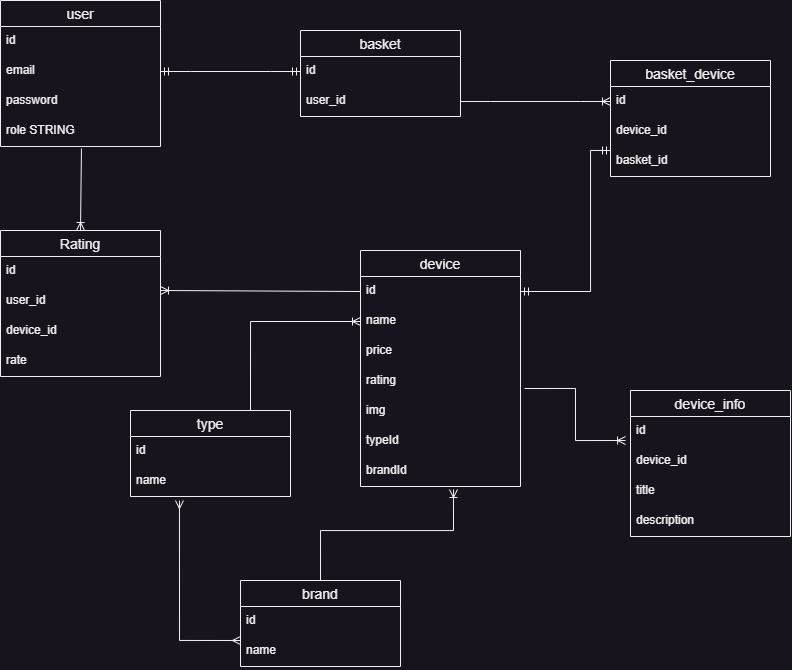

The diagram above was exported from draw.io. Its source (the exported page's mxGraphModel, read from the mxfile embedded in the PNG):
<mxGraphModel dx="619" dy="685" grid="1" gridSize="10" guides="1" tooltips="1" connect="1" arrows="1" fold="1" page="1" pageScale="1" pageWidth="850" pageHeight="1100" math="0" shadow="0">
  <root>
    <mxCell id="0" />
    <mxCell id="1" parent="0" />
    <mxCell id="6l0QHA2ABfh2M36Sy9fP-1" value="user" style="swimlane;fontStyle=0;childLayout=stackLayout;horizontal=1;startSize=26;horizontalStack=0;resizeParent=1;resizeParentMax=0;resizeLast=0;collapsible=1;marginBottom=0;align=center;fontSize=14;" vertex="1" parent="1">
      <mxGeometry x="20" y="30" width="160" height="146" as="geometry" />
    </mxCell>
    <mxCell id="6l0QHA2ABfh2M36Sy9fP-2" value="id" style="text;strokeColor=none;fillColor=none;spacingLeft=4;spacingRight=4;overflow=hidden;rotatable=0;points=[[0,0.5],[1,0.5]];portConstraint=eastwest;fontSize=12;" vertex="1" parent="6l0QHA2ABfh2M36Sy9fP-1">
      <mxGeometry y="26" width="160" height="30" as="geometry" />
    </mxCell>
    <mxCell id="6l0QHA2ABfh2M36Sy9fP-7" value="email" style="text;strokeColor=none;fillColor=none;spacingLeft=4;spacingRight=4;overflow=hidden;rotatable=0;points=[[0,0.5],[1,0.5]];portConstraint=eastwest;fontSize=12;" vertex="1" parent="6l0QHA2ABfh2M36Sy9fP-1">
      <mxGeometry y="56" width="160" height="30" as="geometry" />
    </mxCell>
    <mxCell id="6l0QHA2ABfh2M36Sy9fP-3" value="password" style="text;strokeColor=none;fillColor=none;spacingLeft=4;spacingRight=4;overflow=hidden;rotatable=0;points=[[0,0.5],[1,0.5]];portConstraint=eastwest;fontSize=12;" vertex="1" parent="6l0QHA2ABfh2M36Sy9fP-1">
      <mxGeometry y="86" width="160" height="30" as="geometry" />
    </mxCell>
    <mxCell id="6l0QHA2ABfh2M36Sy9fP-6" value="role STRING" style="text;strokeColor=none;fillColor=none;spacingLeft=4;spacingRight=4;overflow=hidden;rotatable=0;points=[[0,0.5],[1,0.5]];portConstraint=eastwest;fontSize=12;" vertex="1" parent="6l0QHA2ABfh2M36Sy9fP-1">
      <mxGeometry y="116" width="160" height="30" as="geometry" />
    </mxCell>
    <mxCell id="6l0QHA2ABfh2M36Sy9fP-8" value="basket" style="swimlane;fontStyle=0;childLayout=stackLayout;horizontal=1;startSize=26;horizontalStack=0;resizeParent=1;resizeParentMax=0;resizeLast=0;collapsible=1;marginBottom=0;align=center;fontSize=14;" vertex="1" parent="1">
      <mxGeometry x="320" y="60" width="160" height="86" as="geometry" />
    </mxCell>
    <mxCell id="6l0QHA2ABfh2M36Sy9fP-9" value="id" style="text;strokeColor=none;fillColor=none;spacingLeft=4;spacingRight=4;overflow=hidden;rotatable=0;points=[[0,0.5],[1,0.5]];portConstraint=eastwest;fontSize=12;" vertex="1" parent="6l0QHA2ABfh2M36Sy9fP-8">
      <mxGeometry y="26" width="160" height="30" as="geometry" />
    </mxCell>
    <mxCell id="6l0QHA2ABfh2M36Sy9fP-10" value="user_id" style="text;strokeColor=none;fillColor=none;spacingLeft=4;spacingRight=4;overflow=hidden;rotatable=0;points=[[0,0.5],[1,0.5]];portConstraint=eastwest;fontSize=12;" vertex="1" parent="6l0QHA2ABfh2M36Sy9fP-8">
      <mxGeometry y="56" width="160" height="30" as="geometry" />
    </mxCell>
    <mxCell id="6l0QHA2ABfh2M36Sy9fP-13" value="" style="edgeStyle=entityRelationEdgeStyle;fontSize=12;html=1;endArrow=ERmandOne;startArrow=ERmandOne;rounded=0;entryX=0;entryY=0.5;entryDx=0;entryDy=0;exitX=1;exitY=0.5;exitDx=0;exitDy=0;" edge="1" parent="1" source="6l0QHA2ABfh2M36Sy9fP-7" target="6l0QHA2ABfh2M36Sy9fP-9">
      <mxGeometry width="100" height="100" relative="1" as="geometry">
        <mxPoint x="220" y="160" as="sourcePoint" />
        <mxPoint x="320" y="60" as="targetPoint" />
      </mxGeometry>
    </mxCell>
    <mxCell id="6l0QHA2ABfh2M36Sy9fP-14" value="device" style="swimlane;fontStyle=0;childLayout=stackLayout;horizontal=1;startSize=26;horizontalStack=0;resizeParent=1;resizeParentMax=0;resizeLast=0;collapsible=1;marginBottom=0;align=center;fontSize=14;" vertex="1" parent="1">
      <mxGeometry x="380" y="280" width="160" height="236" as="geometry" />
    </mxCell>
    <mxCell id="6l0QHA2ABfh2M36Sy9fP-15" value="id" style="text;strokeColor=none;fillColor=none;spacingLeft=4;spacingRight=4;overflow=hidden;rotatable=0;points=[[0,0.5],[1,0.5]];portConstraint=eastwest;fontSize=12;" vertex="1" parent="6l0QHA2ABfh2M36Sy9fP-14">
      <mxGeometry y="26" width="160" height="30" as="geometry" />
    </mxCell>
    <mxCell id="6l0QHA2ABfh2M36Sy9fP-16" value="name" style="text;strokeColor=none;fillColor=none;spacingLeft=4;spacingRight=4;overflow=hidden;rotatable=0;points=[[0,0.5],[1,0.5]];portConstraint=eastwest;fontSize=12;" vertex="1" parent="6l0QHA2ABfh2M36Sy9fP-14">
      <mxGeometry y="56" width="160" height="30" as="geometry" />
    </mxCell>
    <mxCell id="6l0QHA2ABfh2M36Sy9fP-17" value="price" style="text;strokeColor=none;fillColor=none;spacingLeft=4;spacingRight=4;overflow=hidden;rotatable=0;points=[[0,0.5],[1,0.5]];portConstraint=eastwest;fontSize=12;" vertex="1" parent="6l0QHA2ABfh2M36Sy9fP-14">
      <mxGeometry y="86" width="160" height="30" as="geometry" />
    </mxCell>
    <mxCell id="6l0QHA2ABfh2M36Sy9fP-18" value="rating" style="text;strokeColor=none;fillColor=none;spacingLeft=4;spacingRight=4;overflow=hidden;rotatable=0;points=[[0,0.5],[1,0.5]];portConstraint=eastwest;fontSize=12;" vertex="1" parent="6l0QHA2ABfh2M36Sy9fP-14">
      <mxGeometry y="116" width="160" height="30" as="geometry" />
    </mxCell>
    <mxCell id="6l0QHA2ABfh2M36Sy9fP-19" value="img" style="text;strokeColor=none;fillColor=none;spacingLeft=4;spacingRight=4;overflow=hidden;rotatable=0;points=[[0,0.5],[1,0.5]];portConstraint=eastwest;fontSize=12;" vertex="1" parent="6l0QHA2ABfh2M36Sy9fP-14">
      <mxGeometry y="146" width="160" height="30" as="geometry" />
    </mxCell>
    <mxCell id="6l0QHA2ABfh2M36Sy9fP-20" value="typeId" style="text;strokeColor=none;fillColor=none;spacingLeft=4;spacingRight=4;overflow=hidden;rotatable=0;points=[[0,0.5],[1,0.5]];portConstraint=eastwest;fontSize=12;" vertex="1" parent="6l0QHA2ABfh2M36Sy9fP-14">
      <mxGeometry y="176" width="160" height="30" as="geometry" />
    </mxCell>
    <mxCell id="6l0QHA2ABfh2M36Sy9fP-21" value="brandId" style="text;strokeColor=none;fillColor=none;spacingLeft=4;spacingRight=4;overflow=hidden;rotatable=0;points=[[0,0.5],[1,0.5]];portConstraint=eastwest;fontSize=12;" vertex="1" parent="6l0QHA2ABfh2M36Sy9fP-14">
      <mxGeometry y="206" width="160" height="30" as="geometry" />
    </mxCell>
    <mxCell id="6l0QHA2ABfh2M36Sy9fP-22" value="type" style="swimlane;fontStyle=0;childLayout=stackLayout;horizontal=1;startSize=26;horizontalStack=0;resizeParent=1;resizeParentMax=0;resizeLast=0;collapsible=1;marginBottom=0;align=center;fontSize=14;" vertex="1" parent="1">
      <mxGeometry x="150" y="440" width="160" height="86" as="geometry" />
    </mxCell>
    <mxCell id="6l0QHA2ABfh2M36Sy9fP-23" value="id" style="text;strokeColor=none;fillColor=none;spacingLeft=4;spacingRight=4;overflow=hidden;rotatable=0;points=[[0,0.5],[1,0.5]];portConstraint=eastwest;fontSize=12;" vertex="1" parent="6l0QHA2ABfh2M36Sy9fP-22">
      <mxGeometry y="26" width="160" height="30" as="geometry" />
    </mxCell>
    <mxCell id="6l0QHA2ABfh2M36Sy9fP-24" value="name" style="text;strokeColor=none;fillColor=none;spacingLeft=4;spacingRight=4;overflow=hidden;rotatable=0;points=[[0,0.5],[1,0.5]];portConstraint=eastwest;fontSize=12;" vertex="1" parent="6l0QHA2ABfh2M36Sy9fP-22">
      <mxGeometry y="56" width="160" height="30" as="geometry" />
    </mxCell>
    <mxCell id="6l0QHA2ABfh2M36Sy9fP-26" value="brand" style="swimlane;fontStyle=0;childLayout=stackLayout;horizontal=1;startSize=26;horizontalStack=0;resizeParent=1;resizeParentMax=0;resizeLast=0;collapsible=1;marginBottom=0;align=center;fontSize=14;" vertex="1" parent="1">
      <mxGeometry x="260" y="610" width="160" height="86" as="geometry" />
    </mxCell>
    <mxCell id="6l0QHA2ABfh2M36Sy9fP-27" value="id" style="text;strokeColor=none;fillColor=none;spacingLeft=4;spacingRight=4;overflow=hidden;rotatable=0;points=[[0,0.5],[1,0.5]];portConstraint=eastwest;fontSize=12;" vertex="1" parent="6l0QHA2ABfh2M36Sy9fP-26">
      <mxGeometry y="26" width="160" height="30" as="geometry" />
    </mxCell>
    <mxCell id="6l0QHA2ABfh2M36Sy9fP-28" value="name" style="text;strokeColor=none;fillColor=none;spacingLeft=4;spacingRight=4;overflow=hidden;rotatable=0;points=[[0,0.5],[1,0.5]];portConstraint=eastwest;fontSize=12;" vertex="1" parent="6l0QHA2ABfh2M36Sy9fP-26">
      <mxGeometry y="56" width="160" height="30" as="geometry" />
    </mxCell>
    <mxCell id="6l0QHA2ABfh2M36Sy9fP-30" value="" style="edgeStyle=orthogonalEdgeStyle;fontSize=12;html=1;endArrow=ERoneToMany;rounded=0;entryX=0.581;entryY=1.1;entryDx=0;entryDy=0;entryPerimeter=0;exitX=0.5;exitY=0;exitDx=0;exitDy=0;" edge="1" parent="1" source="6l0QHA2ABfh2M36Sy9fP-26" target="6l0QHA2ABfh2M36Sy9fP-21">
      <mxGeometry width="100" height="100" relative="1" as="geometry">
        <mxPoint x="370" y="590" as="sourcePoint" />
        <mxPoint x="420" y="590" as="targetPoint" />
        <Array as="points">
          <mxPoint x="340" y="560" />
          <mxPoint x="473" y="560" />
        </Array>
      </mxGeometry>
    </mxCell>
    <mxCell id="6l0QHA2ABfh2M36Sy9fP-31" value="" style="edgeStyle=orthogonalEdgeStyle;fontSize=12;html=1;endArrow=ERoneToMany;rounded=0;exitX=0.75;exitY=0;exitDx=0;exitDy=0;entryX=0;entryY=0.5;entryDx=0;entryDy=0;" edge="1" parent="1" source="6l0QHA2ABfh2M36Sy9fP-22" target="6l0QHA2ABfh2M36Sy9fP-16">
      <mxGeometry width="100" height="100" relative="1" as="geometry">
        <mxPoint x="134" y="527.01" as="sourcePoint" />
        <mxPoint x="210" y="390" as="targetPoint" />
        <Array as="points">
          <mxPoint x="270" y="351" />
        </Array>
      </mxGeometry>
    </mxCell>
    <mxCell id="6l0QHA2ABfh2M36Sy9fP-33" value="" style="edgeStyle=orthogonalEdgeStyle;fontSize=12;html=1;endArrow=ERmany;startArrow=ERmany;rounded=0;exitX=0;exitY=0.133;exitDx=0;exitDy=0;exitPerimeter=0;entryX=0.306;entryY=1.133;entryDx=0;entryDy=0;entryPerimeter=0;" edge="1" parent="1" source="6l0QHA2ABfh2M36Sy9fP-28" target="6l0QHA2ABfh2M36Sy9fP-24">
      <mxGeometry width="100" height="100" relative="1" as="geometry">
        <mxPoint x="110" y="690" as="sourcePoint" />
        <mxPoint x="160" y="620" as="targetPoint" />
        <Array as="points">
          <mxPoint x="199" y="670" />
        </Array>
      </mxGeometry>
    </mxCell>
    <mxCell id="6l0QHA2ABfh2M36Sy9fP-34" value="device_info" style="swimlane;fontStyle=0;childLayout=stackLayout;horizontal=1;startSize=26;horizontalStack=0;resizeParent=1;resizeParentMax=0;resizeLast=0;collapsible=1;marginBottom=0;align=center;fontSize=14;" vertex="1" parent="1">
      <mxGeometry x="650" y="420" width="160" height="146" as="geometry" />
    </mxCell>
    <mxCell id="6l0QHA2ABfh2M36Sy9fP-35" value="id" style="text;strokeColor=none;fillColor=none;spacingLeft=4;spacingRight=4;overflow=hidden;rotatable=0;points=[[0,0.5],[1,0.5]];portConstraint=eastwest;fontSize=12;" vertex="1" parent="6l0QHA2ABfh2M36Sy9fP-34">
      <mxGeometry y="26" width="160" height="30" as="geometry" />
    </mxCell>
    <mxCell id="6l0QHA2ABfh2M36Sy9fP-36" value="device_id" style="text;strokeColor=none;fillColor=none;spacingLeft=4;spacingRight=4;overflow=hidden;rotatable=0;points=[[0,0.5],[1,0.5]];portConstraint=eastwest;fontSize=12;" vertex="1" parent="6l0QHA2ABfh2M36Sy9fP-34">
      <mxGeometry y="56" width="160" height="30" as="geometry" />
    </mxCell>
    <mxCell id="6l0QHA2ABfh2M36Sy9fP-37" value="title" style="text;strokeColor=none;fillColor=none;spacingLeft=4;spacingRight=4;overflow=hidden;rotatable=0;points=[[0,0.5],[1,0.5]];portConstraint=eastwest;fontSize=12;" vertex="1" parent="6l0QHA2ABfh2M36Sy9fP-34">
      <mxGeometry y="86" width="160" height="30" as="geometry" />
    </mxCell>
    <mxCell id="6l0QHA2ABfh2M36Sy9fP-39" value="description" style="text;strokeColor=none;fillColor=none;spacingLeft=4;spacingRight=4;overflow=hidden;rotatable=0;points=[[0,0.5],[1,0.5]];portConstraint=eastwest;fontSize=12;" vertex="1" parent="6l0QHA2ABfh2M36Sy9fP-34">
      <mxGeometry y="116" width="160" height="30" as="geometry" />
    </mxCell>
    <mxCell id="6l0QHA2ABfh2M36Sy9fP-40" value="basket_device" style="swimlane;fontStyle=0;childLayout=stackLayout;horizontal=1;startSize=26;horizontalStack=0;resizeParent=1;resizeParentMax=0;resizeLast=0;collapsible=1;marginBottom=0;align=center;fontSize=14;" vertex="1" parent="1">
      <mxGeometry x="630" y="90" width="160" height="116" as="geometry" />
    </mxCell>
    <mxCell id="6l0QHA2ABfh2M36Sy9fP-41" value="id" style="text;strokeColor=none;fillColor=none;spacingLeft=4;spacingRight=4;overflow=hidden;rotatable=0;points=[[0,0.5],[1,0.5]];portConstraint=eastwest;fontSize=12;" vertex="1" parent="6l0QHA2ABfh2M36Sy9fP-40">
      <mxGeometry y="26" width="160" height="30" as="geometry" />
    </mxCell>
    <mxCell id="6l0QHA2ABfh2M36Sy9fP-42" value="device_id" style="text;strokeColor=none;fillColor=none;spacingLeft=4;spacingRight=4;overflow=hidden;rotatable=0;points=[[0,0.5],[1,0.5]];portConstraint=eastwest;fontSize=12;" vertex="1" parent="6l0QHA2ABfh2M36Sy9fP-40">
      <mxGeometry y="56" width="160" height="30" as="geometry" />
    </mxCell>
    <mxCell id="6l0QHA2ABfh2M36Sy9fP-43" value="basket_id" style="text;strokeColor=none;fillColor=none;spacingLeft=4;spacingRight=4;overflow=hidden;rotatable=0;points=[[0,0.5],[1,0.5]];portConstraint=eastwest;fontSize=12;" vertex="1" parent="6l0QHA2ABfh2M36Sy9fP-40">
      <mxGeometry y="86" width="160" height="30" as="geometry" />
    </mxCell>
    <mxCell id="6l0QHA2ABfh2M36Sy9fP-44" value="" style="edgeStyle=entityRelationEdgeStyle;fontSize=12;html=1;endArrow=ERoneToMany;rounded=0;exitX=1;exitY=0.5;exitDx=0;exitDy=0;entryX=0;entryY=0.5;entryDx=0;entryDy=0;" edge="1" parent="1" source="6l0QHA2ABfh2M36Sy9fP-10" target="6l0QHA2ABfh2M36Sy9fP-41">
      <mxGeometry width="100" height="100" relative="1" as="geometry">
        <mxPoint x="510" y="260" as="sourcePoint" />
        <mxPoint x="610" y="160" as="targetPoint" />
      </mxGeometry>
    </mxCell>
    <mxCell id="6l0QHA2ABfh2M36Sy9fP-45" value="" style="fontSize=12;html=1;endArrow=ERmandOne;startArrow=ERmandOne;rounded=0;exitX=1;exitY=0.5;exitDx=0;exitDy=0;edgeStyle=orthogonalEdgeStyle;" edge="1" parent="1" source="6l0QHA2ABfh2M36Sy9fP-15">
      <mxGeometry width="100" height="100" relative="1" as="geometry">
        <mxPoint x="530" y="280" as="sourcePoint" />
        <mxPoint x="630" y="180" as="targetPoint" />
        <Array as="points">
          <mxPoint x="610" y="321" />
          <mxPoint x="610" y="180" />
        </Array>
      </mxGeometry>
    </mxCell>
    <mxCell id="6l0QHA2ABfh2M36Sy9fP-46" value="" style="edgeStyle=orthogonalEdgeStyle;fontSize=12;html=1;endArrow=ERoneToMany;rounded=0;exitX=1.025;exitY=0.733;exitDx=0;exitDy=0;exitPerimeter=0;entryX=-0.031;entryY=0.8;entryDx=0;entryDy=0;entryPerimeter=0;" edge="1" parent="1" source="6l0QHA2ABfh2M36Sy9fP-18" target="6l0QHA2ABfh2M36Sy9fP-35">
      <mxGeometry width="100" height="100" relative="1" as="geometry">
        <mxPoint x="550" y="520" as="sourcePoint" />
        <mxPoint x="650" y="420" as="targetPoint" />
      </mxGeometry>
    </mxCell>
    <mxCell id="6l0QHA2ABfh2M36Sy9fP-49" value="Rating" style="swimlane;fontStyle=0;childLayout=stackLayout;horizontal=1;startSize=26;horizontalStack=0;resizeParent=1;resizeParentMax=0;resizeLast=0;collapsible=1;marginBottom=0;align=center;fontSize=14;" vertex="1" parent="1">
      <mxGeometry x="20" y="260" width="160" height="146" as="geometry" />
    </mxCell>
    <mxCell id="6l0QHA2ABfh2M36Sy9fP-50" value="id" style="text;strokeColor=none;fillColor=none;spacingLeft=4;spacingRight=4;overflow=hidden;rotatable=0;points=[[0,0.5],[1,0.5]];portConstraint=eastwest;fontSize=12;" vertex="1" parent="6l0QHA2ABfh2M36Sy9fP-49">
      <mxGeometry y="26" width="160" height="30" as="geometry" />
    </mxCell>
    <mxCell id="6l0QHA2ABfh2M36Sy9fP-51" value="user_id" style="text;strokeColor=none;fillColor=none;spacingLeft=4;spacingRight=4;overflow=hidden;rotatable=0;points=[[0,0.5],[1,0.5]];portConstraint=eastwest;fontSize=12;" vertex="1" parent="6l0QHA2ABfh2M36Sy9fP-49">
      <mxGeometry y="56" width="160" height="30" as="geometry" />
    </mxCell>
    <mxCell id="6l0QHA2ABfh2M36Sy9fP-52" value="device_id" style="text;strokeColor=none;fillColor=none;spacingLeft=4;spacingRight=4;overflow=hidden;rotatable=0;points=[[0,0.5],[1,0.5]];portConstraint=eastwest;fontSize=12;" vertex="1" parent="6l0QHA2ABfh2M36Sy9fP-49">
      <mxGeometry y="86" width="160" height="30" as="geometry" />
    </mxCell>
    <mxCell id="6l0QHA2ABfh2M36Sy9fP-53" value="rate" style="text;strokeColor=none;fillColor=none;spacingLeft=4;spacingRight=4;overflow=hidden;rotatable=0;points=[[0,0.5],[1,0.5]];portConstraint=eastwest;fontSize=12;" vertex="1" parent="6l0QHA2ABfh2M36Sy9fP-49">
      <mxGeometry y="116" width="160" height="30" as="geometry" />
    </mxCell>
    <mxCell id="6l0QHA2ABfh2M36Sy9fP-54" value="" style="fontSize=12;html=1;endArrow=ERoneToMany;rounded=0;exitX=0.506;exitY=1.067;exitDx=0;exitDy=0;exitPerimeter=0;entryX=0.5;entryY=0;entryDx=0;entryDy=0;" edge="1" parent="1" source="6l0QHA2ABfh2M36Sy9fP-6" target="6l0QHA2ABfh2M36Sy9fP-49">
      <mxGeometry width="100" height="100" relative="1" as="geometry">
        <mxPoint x="70" y="320" as="sourcePoint" />
        <mxPoint x="170" y="220" as="targetPoint" />
      </mxGeometry>
    </mxCell>
    <mxCell id="6l0QHA2ABfh2M36Sy9fP-55" value="" style="fontSize=12;html=1;endArrow=ERoneToMany;rounded=0;exitX=0;exitY=0.5;exitDx=0;exitDy=0;" edge="1" parent="1" source="6l0QHA2ABfh2M36Sy9fP-15">
      <mxGeometry width="100" height="100" relative="1" as="geometry">
        <mxPoint x="240.96000000000004" y="230" as="sourcePoint" />
        <mxPoint x="180" y="320" as="targetPoint" />
      </mxGeometry>
    </mxCell>
  </root>
</mxGraphModel>